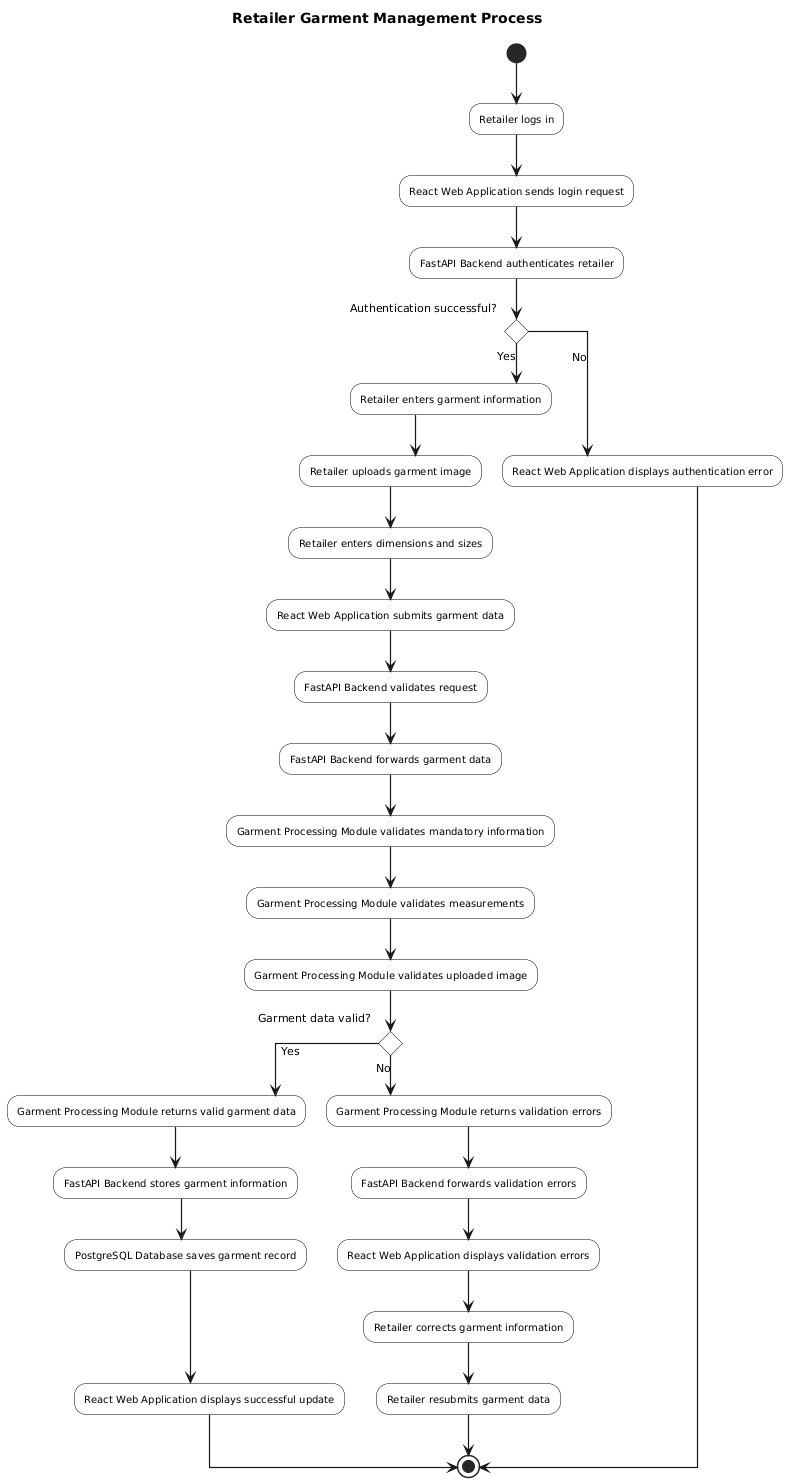

The diagram above was rendered by PlantUML. Its source (embedded in the PNG):
@startuml
title Retailer Garment Management Process

skinparam shadowing false
skinparam linetype ortho
skinparam defaultTextAlignment center
skinparam ArrowThickness 1.2

skinparam activity {
    BackgroundColor White
    BorderColor Black
    FontColor Black
    FontSize 10
}

(*) --> "Retailer logs in"
--> "React Web Application sends login request"
--> "FastAPI Backend authenticates retailer"

if "Authentication successful?" then
    -->[Yes] "Retailer enters garment information"
    --> "Retailer uploads garment image"
    --> "Retailer enters dimensions and sizes"
    --> "React Web Application submits garment data"
    --> "FastAPI Backend validates request"
    --> "FastAPI Backend forwards garment data"
    --> "Garment Processing Module validates mandatory information"
    --> "Garment Processing Module validates measurements"
    --> "Garment Processing Module validates uploaded image"

    if "Garment data valid?" then
        -->[Yes] "Garment Processing Module returns valid garment data"
        --> "FastAPI Backend stores garment information"
        --> "PostgreSQL Database saves garment record"
        --> "React Web Application displays successful update"
        --> (*)
    else
        -->[No] "Garment Processing Module returns validation errors"
        --> "FastAPI Backend forwards validation errors"
        --> "React Web Application displays validation errors"
        --> "Retailer corrects garment information"
        --> "Retailer resubmits garment data"
        --> (*)
    endif

else
    -->[No] "React Web Application displays authentication error"
    --> (*)
endif
@enduml